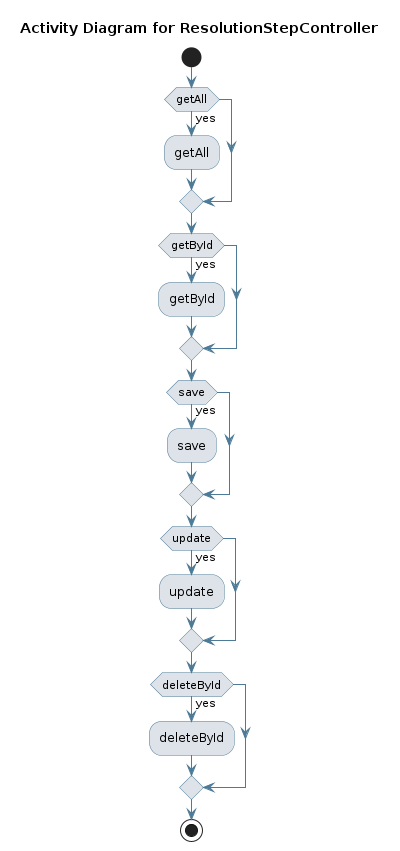

The diagram above was rendered by PlantUML. Its source (embedded in the PNG):
@startuml
skinparam activity {
 BackgroundColor #DEE3E9 
 BorderColor #4D7A97 
 ArrowColor #4D7A97 
}
!pragma useVerticalIf on
start
title Activity Diagram for ResolutionStepController

if (getAll) then (yes)
:getAll;
endif
if (getById) then (yes)
:getById;
endif
if (save) then (yes)
:save;
endif
if (update) then (yes)
:update;
endif
if (deleteById) then (yes)
:deleteById;
endif
stop
@enduml